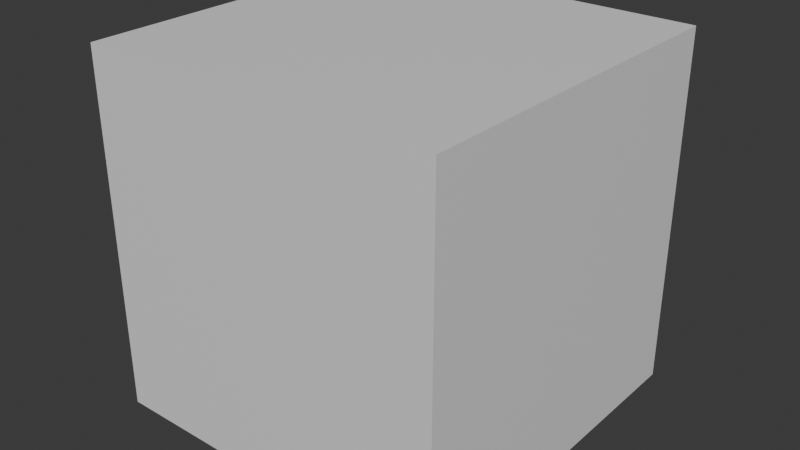 # Source: ll.blend  (saved by Blender 4.3.32; exported with 4.5.12 LTS)
import bpy
from mathutils import Matrix  # noqa: F401  (used for matrix-valued properties, if any)

bpy.ops.wm.read_factory_settings(use_empty=True)
scene = bpy.context.scene
scene.name = 'Scene'

# ---- collections
col_collection = bpy.data.collections.new('Collection'); scene.collection.children.link(col_collection)

# ---- materials (node trees are filled in below, after node groups)
mat_material = bpy.data.materials.new('Material')
mat_material.alpha_threshold = 0.0
mat_material.roughness = 0.5
mat_material.line_color = (0.0, 0.0, 0.0, 1.0)

# ---- material node trees
mat_material.use_nodes = True; mat_material.node_tree.nodes.clear()
_N = mat_material.node_tree.nodes; _L = mat_material.node_tree.links
n0 = _N.new('ShaderNodeOutputMaterial'); n0.name = 'Material Output'; n0.location = (300, 300)
n1 = _N.new('ShaderNodeBsdfPrincipled'); n1.name = 'Principled BSDF'; n1.location = (10, 300)
n1.inputs[3].default_value = 1.45
_L.new(n1.outputs[0], n0.inputs[0])
n0.is_active_output = True

# ---- world
world_world = bpy.data.worlds.new('World'); scene.world = world_world
world_world.use_nodes = True; world_world.node_tree.nodes.clear()
_N = world_world.node_tree.nodes; _L = world_world.node_tree.links
n0 = _N.new('ShaderNodeOutputWorld'); n0.name = 'World Output'; n0.location = (300, 300)
n1 = _N.new('ShaderNodeBackground'); n1.name = 'Background'; n1.location = (10, 300)
n1.inputs[0].default_value = (0.05088, 0.05088, 0.05088, 1.0)
_L.new(n1.outputs[0], n0.inputs[0])
n0.is_active_output = True
world_world.color = (0.05088, 0.05088, 0.05088)
world_world.sun_shadow_jitter_overblur = 0.0

# ---- meshes
me_cube = bpy.data.meshes.new('Cube')
me_cube.from_pydata([(1.0, 1.0, 1.0), (1.0, 1.0, -1.0), (1.0, -1.0, 1.0), (1.0, -1.0, -1.0), (-1.0, 1.0, 1.0), (-1.0, 1.0, -1.0), (-1.0, -1.0, 1.0), (-1.0, -1.0, -1.0)], [], [(0, 4, 6, 2), (3, 2, 6, 7), (7, 6, 4, 5), (5, 1, 3, 7), (1, 0, 2, 3), (5, 4, 0, 1)])
_uv = me_cube.uv_layers.new(name='UVMap')
_uv.uv.foreach_set('vector', [0.625, 0.5, 0.875, 0.5, 0.875, 0.75, 0.625, 0.75, 0.375, 0.75, 0.625, 0.75, 0.625, 1.0, 0.375, 1.0, 0.375, 0.0, 0.625, 0.0, 0.625, 0.25, 0.375, 0.25, 0.125, 0.5, 0.375, 0.5, 0.375, 0.75, 0.125, 0.75, 0.375, 0.5, 0.625, 0.5, 0.625, 0.75, 0.375, 0.75, 0.375, 0.25, 0.625, 0.25, 0.625, 0.5, 0.375, 0.5])
me_cube.materials.append(mat_material)
me_cube.use_mirror_vertex_groups = False
me_cube.update()

# ---- objects
ob_cube = bpy.data.objects.new('Cube', me_cube)

# ---- transforms, parenting, visibility, modifiers, constraints
ob_cube.location = (0.0, 0.0, 0.0)
ob_cube.scale = (1.927, 1.927, 1.927)
ob_cube.lock_rotations_4d = False
ob_cube.empty_display_type = 'ARROWS'
ob_cube.lineart.crease_threshold = 0.0

# ---- collection membership
col_collection.objects.link(ob_cube)

# ---- scene / render settings (as saved in the file)
scene.frame_start = 1; scene.frame_end = 250; scene.frame_set(1)
scene.render.engine = 'BLENDER_EEVEE_NEXT'
bpy.context.view_layer.update()

# ---- added for rendering (the .blend has no active camera and no usable light): camera, sun
cam_auto = bpy.data.cameras.new('AutoCamera')
cam_auto.lens = 50.0
cam_auto.sensor_width = 36.0
cam_auto.clip_end = 1000.0
ob_auto_camera = bpy.data.objects.new('AutoCamera', cam_auto)
scene.collection.objects.link(ob_auto_camera)
ob_auto_camera.location = (6.17749, -7.41299, 4.94199)
ob_auto_camera.rotation_euler = (1.09748, -7.21219e-08, 0.694738)
scene.camera = ob_auto_camera
light_auto_sun = bpy.data.lights.new('AutoSun', 'SUN')
light_auto_sun.energy = 3.0
light_auto_sun.angle = 0.0523599
ob_auto_sun = bpy.data.objects.new('AutoSun', light_auto_sun)
scene.collection.objects.link(ob_auto_sun)
ob_auto_sun.rotation_euler = (0.872665, 0.174533, 0.523599)
bpy.context.view_layer.update()
